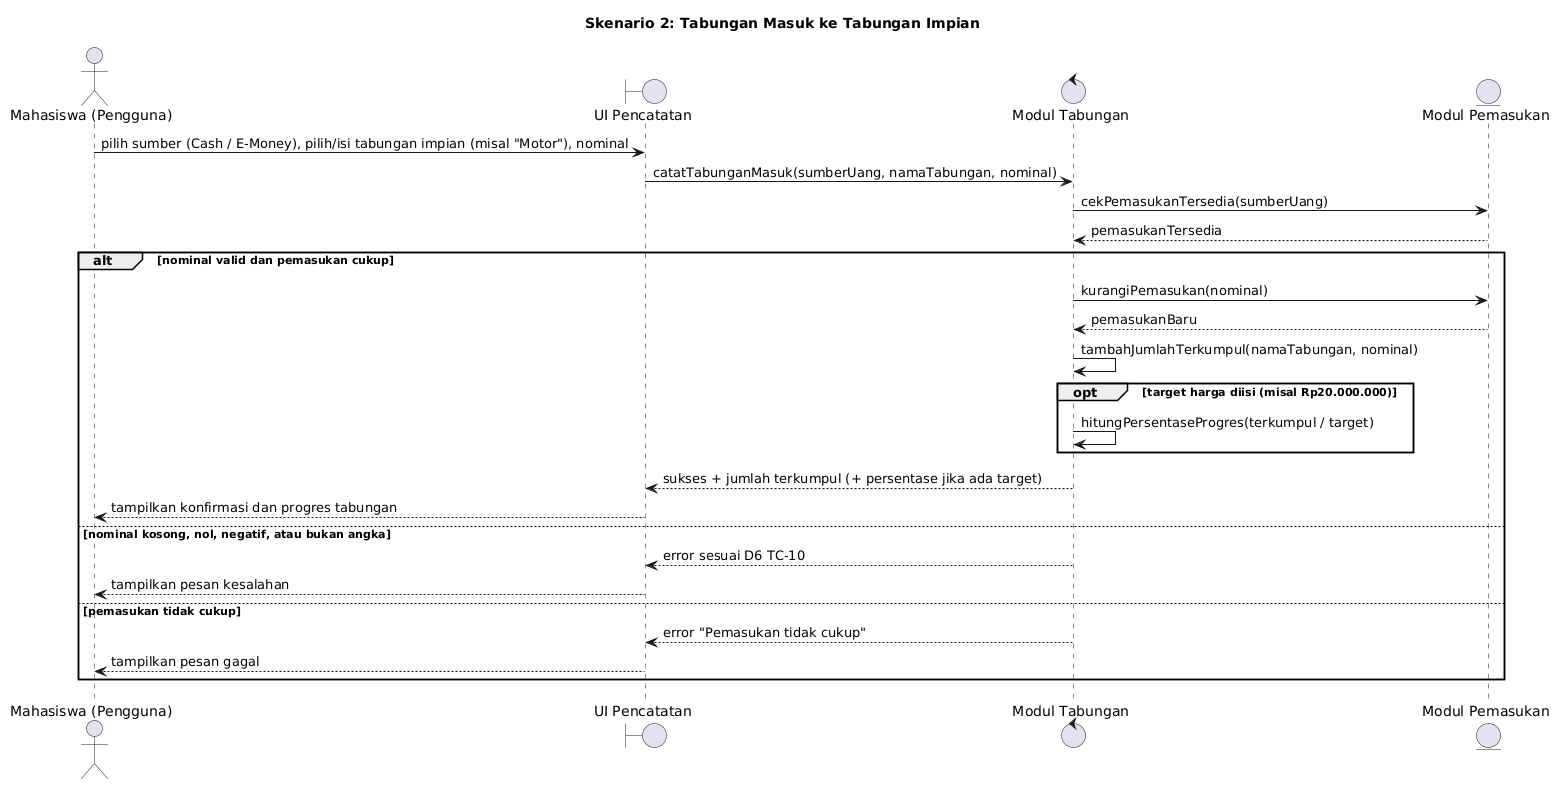

The diagram above was rendered by PlantUML. Its source (embedded in the PNG):
@startuml
title Skenario 2: Tabungan Masuk ke Tabungan Impian

actor "Mahasiswa (Pengguna)" as U
boundary "UI Pencatatan" as UI
control "Modul Tabungan" as TAB
entity "Modul Pemasukan" as IN

U -> UI : pilih sumber (Cash / E-Money), pilih/isi tabungan impian (misal "Motor"), nominal
UI -> TAB : catatTabunganMasuk(sumberUang, namaTabungan, nominal)
TAB -> IN : cekPemasukanTersedia(sumberUang)
IN --> TAB : pemasukanTersedia

alt nominal valid dan pemasukan cukup
  TAB -> IN : kurangiPemasukan(nominal)
  IN --> TAB : pemasukanBaru
  TAB -> TAB : tambahJumlahTerkumpul(namaTabungan, nominal)
  opt target harga diisi (misal Rp20.000.000)
    TAB -> TAB : hitungPersentaseProgres(terkumpul / target)
  end
  TAB --> UI : sukses + jumlah terkumpul (+ persentase jika ada target)
  UI --> U : tampilkan konfirmasi dan progres tabungan
else nominal kosong, nol, negatif, atau bukan angka
  TAB --> UI : error sesuai D6 TC-10
  UI --> U : tampilkan pesan kesalahan
else pemasukan tidak cukup
  TAB --> UI : error "Pemasukan tidak cukup"
  UI --> U : tampilkan pesan gagal
end
@enduml